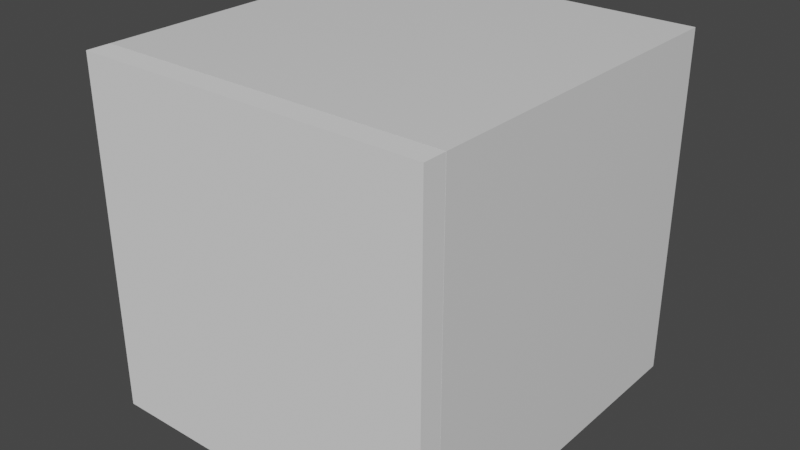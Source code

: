 # Source: Cupboard.blend  (saved by Blender 3.2.14; exported with 4.5.12 LTS)
import bpy
from mathutils import Matrix  # noqa: F401  (used for matrix-valued properties, if any)

bpy.ops.wm.read_factory_settings(use_empty=True)
scene = bpy.context.scene
scene.name = 'Scene'

# ---- collections
col_collection = bpy.data.collections.new('Collection'); scene.collection.children.link(col_collection)

# ---- materials (node trees are filled in below, after node groups)
mat_material = bpy.data.materials.new('Material')
mat_material.alpha_threshold = 0.0
mat_material.use_transparent_shadow = False
mat_material.line_color = (0.0, 0.0, 0.0, 1.0)

# ---- material node trees
mat_material.use_nodes = True; mat_material.node_tree.nodes.clear()
_N = mat_material.node_tree.nodes; _L = mat_material.node_tree.links
n0 = _N.new('ShaderNodeOutputMaterial'); n0.name = 'Material Output'; n0.location = (300, 300)
n1 = _N.new('ShaderNodeBsdfPrincipled'); n1.name = 'Principled BSDF'; n1.location = (10, 300)
n1.distribution = 'GGX'
n1.subsurface_method = 'RANDOM_WALK_SKIN'
n1.inputs[2].default_value = 0.4
n1.inputs[3].default_value = 1.45
n1.inputs[27].default_value = (0.0, 0.0, 0.0, 1.0)
n1.inputs[28].default_value = 1.0
_L.new(n1.outputs[0], n0.inputs[0])
n0.is_active_output = True

# ---- world
world_world = bpy.data.worlds.new('World'); scene.world = world_world
world_world.use_nodes = True; world_world.node_tree.nodes.clear()
_N = world_world.node_tree.nodes; _L = world_world.node_tree.links
n0 = _N.new('ShaderNodeOutputWorld'); n0.name = 'World Output'; n0.location = (300, 300)
n1 = _N.new('ShaderNodeBackground'); n1.name = 'Background'; n1.location = (10, 300)
n1.inputs[0].default_value = (0.05088, 0.05088, 0.05088, 1.0)
_L.new(n1.outputs[0], n0.inputs[0])
n0.is_active_output = True
world_world.color = (0.05088, 0.05088, 0.05088)
world_world.use_sun_shadow = False
world_world.sun_shadow_jitter_overblur = 0.0

# ---- meshes
me_cube = bpy.data.meshes.new('Cube')
me_cube.from_pydata([(1.0, 1.0, 1.0), (1.0, 1.0, -1.0), (0.9031, -1.0, 0.9031), (0.9031, -1.0, -0.9031), (-1.0, 1.0, 1.0), (-1.0, 1.0, -1.0), (-0.9031, -1.0, 0.9031), (-0.9031, -1.0, -0.9031), (-1.0, -1.0, -1.0), (-1.0, -1.0, 1.0), (1.0, -1.0, 1.0), (1.0, -1.0, -1.0), (-0.9031, 0.877, -0.9031), (-0.9031, 0.877, 0.9031), (0.9031, 0.877, 0.9031), (0.9031, 0.877, -0.9031)], [], [(0, 4, 9, 10), (3, 2, 14, 15), (8, 9, 4, 5), (5, 1, 11, 8), (1, 0, 10, 11), (5, 4, 0, 1), (7, 6, 9, 8), (2, 3, 11, 10), (6, 2, 10, 9), (3, 7, 8, 11), (15, 14, 13, 12), (2, 6, 13, 14), (6, 7, 12, 13), (7, 3, 15, 12)])
_uv = me_cube.uv_layers.new(name='UVMap')
_uv.uv.foreach_set('vector', [0.625, 0.5, 0.875, 0.5, 0.875, 0.75, 0.625, 0.75, 0.3871, 0.7621, 0.6129, 0.7621, 0.6129, 0.7621, 0.3871, 0.7621, 0.375, 0.0, 0.625, 0.0, 0.625, 0.25, 0.375, 0.25, 0.125, 0.5, 0.375, 0.5, 0.375, 0.75, 0.125, 0.75, 0.375, 0.5, 0.625, 0.5, 0.625, 0.75, 0.375, 0.75, 0.375, 0.25, 0.625, 0.25, 0.625, 0.5, 0.375, 0.5, 0.3871, 0.9879, 0.6129, 0.9879, 0.625, 1.0, 0.375, 1.0, 0.6129, 0.7621, 0.3871, 0.7621, 0.375, 0.75, 0.625, 0.75, 0.6129, 0.9879, 0.6129, 0.7621, 0.625, 0.75, 0.625, 1.0, 0.3871, 0.7621, 0.3871, 0.9879, 0.375, 1.0, 0.375, 0.75, 0.3871, 0.7621, 0.6129, 0.7621, 0.6129, 0.9879, 0.3871, 0.9879, 0.6129, 0.7621, 0.6129, 0.9879, 0.6129, 0.9879, 0.6129, 0.7621, 0.6129, 0.9879, 0.3871, 0.9879, 0.3871, 0.9879, 0.6129, 0.9879, 0.3871, 0.9879, 0.3871, 0.7621, 0.3871, 0.7621, 0.3871, 0.9879])
me_cube.materials.append(mat_material)
me_cube.use_mirror_vertex_groups = False
me_cube.update()
me_cube_001 = bpy.data.meshes.new('Cube.001')
me_cube_001.from_pydata([(0.0, -1.0, -1.0), (0.0, -1.0, 1.0), (0.0, 1.0, -1.0), (0.0, 1.0, 1.0), (2.0, -1.0, -1.0), (2.0, -1.0, 1.0), (2.0, 1.0, -1.0), (2.0, 1.0, 1.0)], [], [(0, 1, 3, 2), (2, 3, 7, 6), (6, 7, 5, 4), (4, 5, 1, 0), (2, 6, 4, 0), (7, 3, 1, 5)])
_uv = me_cube_001.uv_layers.new(name='UVMap')
_uv.uv.foreach_set('vector', [0.375, 0.0, 0.625, 0.0, 0.625, 0.25, 0.375, 0.25, 0.375, 0.25, 0.625, 0.25, 0.625, 0.5, 0.375, 0.5, 0.375, 0.5, 0.625, 0.5, 0.625, 0.75, 0.375, 0.75, 0.375, 0.75, 0.625, 0.75, 0.625, 1.0, 0.375, 1.0, 0.125, 0.5, 0.375, 0.5, 0.375, 0.75, 0.125, 0.75, 0.625, 0.5, 0.875, 0.5, 0.875, 0.75, 0.625, 0.75])
me_cube_001.materials.append(None)
me_cube_001.update()

# ---- objects
ob_storage = bpy.data.objects.new('Storage', me_cube)
ob_door = bpy.data.objects.new('Door', me_cube_001)

# ---- transforms, parenting, visibility, modifiers, constraints
ob_storage.location = (0.0, 0.0, 0.0)
ob_storage.lock_rotations_4d = False
ob_storage.empty_display_type = 'ARROWS'
ob_storage.lineart.crease_threshold = 0.0
ob_door.location = (-1.0, -1.068, 0.0)
ob_door.scale = (1.0, 0.06622, 1.0)

# ---- collection membership
col_collection.objects.link(ob_storage)
col_collection.objects.link(ob_door)

# ---- scene / render settings (as saved in the file)
scene.frame_start = 0; scene.frame_end = 250; scene.frame_set(0)
scene.render.engine = 'BLENDER_EEVEE_NEXT'
scene.cycles.sampling_pattern = 'TABULATED_SOBOL'
scene.cycles.use_light_tree = False
scene.view_settings.view_transform = 'Filmic'
bpy.context.view_layer.update()

# ---- added for rendering (the .blend has no active camera and no usable light): camera, sun
cam_auto = bpy.data.cameras.new('AutoCamera')
cam_auto.lens = 50.0
cam_auto.sensor_width = 36.0
cam_auto.clip_end = 1000.0
ob_auto_camera = bpy.data.objects.new('AutoCamera', cam_auto)
scene.collection.objects.link(ob_auto_camera)
ob_auto_camera.location = (3.27822, -4.00086, 2.62257)
ob_auto_camera.rotation_euler = (1.09748, -7.21219e-08, 0.694738)
scene.camera = ob_auto_camera
light_auto_sun = bpy.data.lights.new('AutoSun', 'SUN')
light_auto_sun.energy = 3.0
light_auto_sun.angle = 0.0523599
ob_auto_sun = bpy.data.objects.new('AutoSun', light_auto_sun)
scene.collection.objects.link(ob_auto_sun)
ob_auto_sun.rotation_euler = (0.872665, 0.174533, 0.523599)
bpy.context.view_layer.update()
